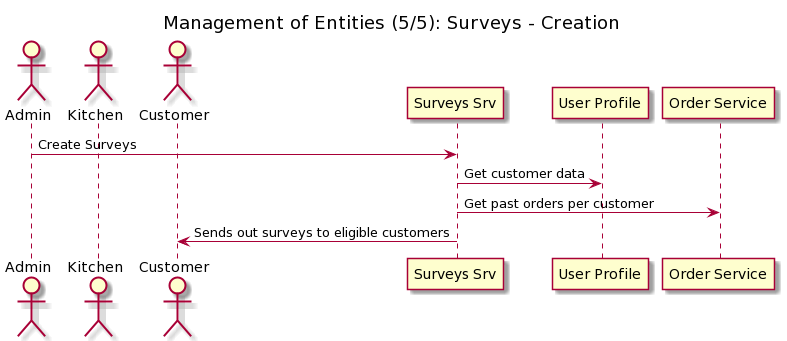

The diagram above was rendered by PlantUML. Its source (embedded in the PNG):
@startuml
title: Management of Entities (5/5): Surveys - Creation


actor "Admin" as A

actor "Kitchen" as K
actor "Customer" as U

participant "Surveys Srv" as Ssrv
participant "User Profile" as CP
participant "Order Service" as Osrv


A -> Ssrv: Create Surveys
Ssrv -> CP: Get customer data
Ssrv -> Osrv: Get past orders per customer
Ssrv -> U: Sends out surveys to eligible customers
@enduml